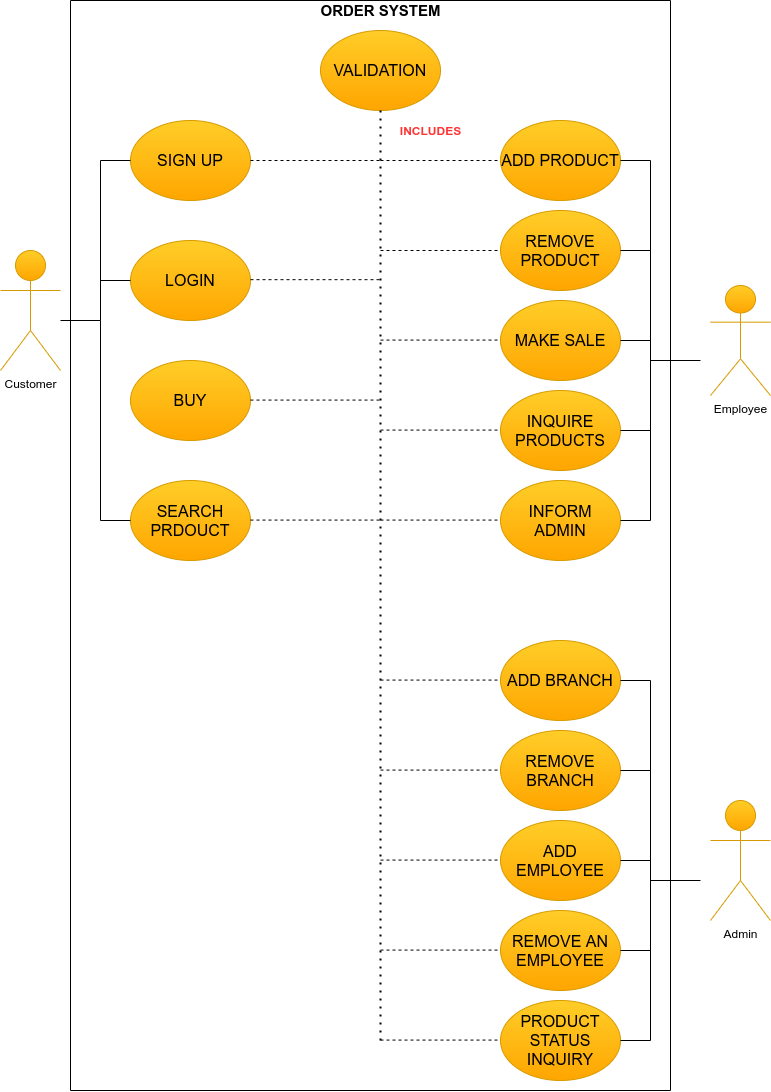

The diagram above was exported from draw.io. Its source (the exported page's mxGraphModel, read from the mxfile embedded in the PNG):
<mxGraphModel dx="1125" dy="672" grid="1" gridSize="10" guides="1" tooltips="1" connect="1" arrows="1" fold="1" page="1" pageScale="1" pageWidth="850" pageHeight="1100" math="0" shadow="0">
  <root>
    <mxCell id="0" />
    <mxCell id="1" parent="0" />
    <mxCell id="1E8e1iLm4YitzRAyesws-1" value="Admin&lt;br&gt;" style="shape=umlActor;verticalLabelPosition=bottom;verticalAlign=top;html=1;outlineConnect=0;fillColor=#ffcd28;strokeColor=#d79b00;gradientColor=#ffa500;" vertex="1" parent="1">
      <mxGeometry x="720" y="800" width="60" height="120" as="geometry" />
    </mxCell>
    <mxCell id="1E8e1iLm4YitzRAyesws-2" value="Customer&lt;br&gt;" style="shape=umlActor;verticalLabelPosition=bottom;verticalAlign=top;html=1;outlineConnect=0;fillColor=#ffcd28;strokeColor=#d79b00;gradientColor=#ffa500;" vertex="1" parent="1">
      <mxGeometry x="10" y="250" width="60" height="120" as="geometry" />
    </mxCell>
    <mxCell id="1E8e1iLm4YitzRAyesws-3" value="Employee&lt;br&gt;" style="shape=umlActor;verticalLabelPosition=bottom;verticalAlign=top;html=1;outlineConnect=0;fillColor=#ffcd28;strokeColor=#d79b00;gradientColor=#ffa500;" vertex="1" parent="1">
      <mxGeometry x="720" y="285" width="60" height="110" as="geometry" />
    </mxCell>
    <mxCell id="1E8e1iLm4YitzRAyesws-4" value="&lt;font size=&quot;3&quot;&gt;SIGN UP&lt;/font&gt;" style="ellipse;whiteSpace=wrap;html=1;gradientColor=#ffa500;fillColor=#ffcd28;strokeColor=#d79b00;" vertex="1" parent="1">
      <mxGeometry x="140" y="120" width="120" height="80" as="geometry" />
    </mxCell>
    <mxCell id="1E8e1iLm4YitzRAyesws-6" value="&lt;font size=&quot;3&quot;&gt;LOGIN&lt;/font&gt;" style="ellipse;whiteSpace=wrap;html=1;gradientColor=#ffa500;fillColor=#ffcd28;strokeColor=#d79b00;" vertex="1" parent="1">
      <mxGeometry x="140" y="240" width="120" height="80" as="geometry" />
    </mxCell>
    <mxCell id="1E8e1iLm4YitzRAyesws-7" value="&lt;font size=&quot;3&quot;&gt;BUY&lt;/font&gt;" style="ellipse;whiteSpace=wrap;html=1;gradientColor=#ffa500;fillColor=#ffcd28;strokeColor=#d79b00;" vertex="1" parent="1">
      <mxGeometry x="140" y="360" width="120" height="80" as="geometry" />
    </mxCell>
    <mxCell id="1E8e1iLm4YitzRAyesws-8" value="&lt;font size=&quot;3&quot;&gt;SEARCH PRDOUCT&lt;br&gt;&lt;/font&gt;" style="ellipse;whiteSpace=wrap;html=1;gradientColor=#ffa500;fillColor=#ffcd28;strokeColor=#d79b00;" vertex="1" parent="1">
      <mxGeometry x="140" y="480" width="120" height="80" as="geometry" />
    </mxCell>
    <mxCell id="1E8e1iLm4YitzRAyesws-9" value="&lt;font size=&quot;3&quot;&gt;ADD PRODUCT&lt;/font&gt;" style="ellipse;whiteSpace=wrap;html=1;gradientColor=#ffa500;fillColor=#ffcd28;strokeColor=#d79b00;" vertex="1" parent="1">
      <mxGeometry x="510" y="120" width="120" height="80" as="geometry" />
    </mxCell>
    <mxCell id="1E8e1iLm4YitzRAyesws-10" value="&lt;font size=&quot;3&quot;&gt;REMOVE PRODUCT&lt;br&gt;&lt;/font&gt;" style="ellipse;whiteSpace=wrap;html=1;gradientColor=#ffa500;fillColor=#ffcd28;strokeColor=#d79b00;" vertex="1" parent="1">
      <mxGeometry x="510" y="210" width="120" height="80" as="geometry" />
    </mxCell>
    <mxCell id="1E8e1iLm4YitzRAyesws-11" value="&lt;font size=&quot;3&quot;&gt;MAKE SALE&lt;/font&gt;" style="ellipse;whiteSpace=wrap;html=1;gradientColor=#ffa500;fillColor=#ffcd28;strokeColor=#d79b00;" vertex="1" parent="1">
      <mxGeometry x="510" y="300" width="120" height="80" as="geometry" />
    </mxCell>
    <mxCell id="1E8e1iLm4YitzRAyesws-12" value="&lt;font size=&quot;3&quot;&gt;INQUIRE PRODUCTS&lt;br&gt;&lt;/font&gt;" style="ellipse;whiteSpace=wrap;html=1;gradientColor=#ffa500;fillColor=#ffcd28;strokeColor=#d79b00;" vertex="1" parent="1">
      <mxGeometry x="510" y="390" width="120" height="80" as="geometry" />
    </mxCell>
    <mxCell id="1E8e1iLm4YitzRAyesws-13" value="&lt;font size=&quot;3&quot;&gt;INFORM ADMIN&lt;/font&gt;" style="ellipse;whiteSpace=wrap;html=1;gradientColor=#ffa500;fillColor=#ffcd28;strokeColor=#d79b00;" vertex="1" parent="1">
      <mxGeometry x="510" y="480" width="120" height="80" as="geometry" />
    </mxCell>
    <mxCell id="1E8e1iLm4YitzRAyesws-14" value="&lt;font size=&quot;3&quot;&gt;ADD BRANCH&lt;br&gt;&lt;/font&gt;" style="ellipse;whiteSpace=wrap;html=1;gradientColor=#ffa500;fillColor=#ffcd28;strokeColor=#d79b00;" vertex="1" parent="1">
      <mxGeometry x="510" y="640" width="120" height="80" as="geometry" />
    </mxCell>
    <mxCell id="1E8e1iLm4YitzRAyesws-15" value="&lt;font size=&quot;3&quot;&gt;REMOVE BRANCH&lt;/font&gt;" style="ellipse;whiteSpace=wrap;html=1;gradientColor=#ffa500;fillColor=#ffcd28;strokeColor=#d79b00;" vertex="1" parent="1">
      <mxGeometry x="510" y="730" width="120" height="80" as="geometry" />
    </mxCell>
    <mxCell id="1E8e1iLm4YitzRAyesws-16" value="&lt;font size=&quot;3&quot;&gt;ADD EMPLOYEE&lt;br&gt;&lt;/font&gt;" style="ellipse;whiteSpace=wrap;html=1;gradientColor=#ffa500;fillColor=#ffcd28;strokeColor=#d79b00;" vertex="1" parent="1">
      <mxGeometry x="510" y="820" width="120" height="80" as="geometry" />
    </mxCell>
    <mxCell id="1E8e1iLm4YitzRAyesws-17" value="&lt;font size=&quot;3&quot;&gt;REMOVE AN EMPLOYEE&lt;br&gt;&lt;/font&gt;" style="ellipse;whiteSpace=wrap;html=1;gradientColor=#ffa500;fillColor=#ffcd28;strokeColor=#d79b00;" vertex="1" parent="1">
      <mxGeometry x="510" y="910" width="120" height="80" as="geometry" />
    </mxCell>
    <mxCell id="1E8e1iLm4YitzRAyesws-18" value="&lt;font size=&quot;3&quot;&gt;PRODUCT STATUS INQUIRY&lt;br&gt;&lt;/font&gt;" style="ellipse;whiteSpace=wrap;html=1;gradientColor=#ffa500;fillColor=#ffcd28;strokeColor=#d79b00;" vertex="1" parent="1">
      <mxGeometry x="510" y="1000" width="120" height="80" as="geometry" />
    </mxCell>
    <mxCell id="1E8e1iLm4YitzRAyesws-20" value="&lt;font size=&quot;3&quot;&gt;VALIDATION&lt;/font&gt;" style="ellipse;whiteSpace=wrap;html=1;gradientColor=#ffa500;fillColor=#ffcd28;strokeColor=#d79b00;" vertex="1" parent="1">
      <mxGeometry x="330" y="30" width="120" height="80" as="geometry" />
    </mxCell>
    <mxCell id="1E8e1iLm4YitzRAyesws-23" value="" style="endArrow=none;html=1;" edge="1" parent="1">
      <mxGeometry width="50" height="50" relative="1" as="geometry">
        <mxPoint x="80" y="1090" as="sourcePoint" />
        <mxPoint x="80" as="targetPoint" />
      </mxGeometry>
    </mxCell>
    <mxCell id="1E8e1iLm4YitzRAyesws-24" value="" style="endArrow=none;html=1;" edge="1" parent="1">
      <mxGeometry width="50" height="50" relative="1" as="geometry">
        <mxPoint x="80" y="1090" as="sourcePoint" />
        <mxPoint x="680" y="1090" as="targetPoint" />
      </mxGeometry>
    </mxCell>
    <mxCell id="1E8e1iLm4YitzRAyesws-25" value="" style="endArrow=none;html=1;" edge="1" parent="1">
      <mxGeometry width="50" height="50" relative="1" as="geometry">
        <mxPoint x="680" as="sourcePoint" />
        <mxPoint x="680" y="1090" as="targetPoint" />
      </mxGeometry>
    </mxCell>
    <mxCell id="1E8e1iLm4YitzRAyesws-26" value="" style="endArrow=none;html=1;" edge="1" parent="1">
      <mxGeometry width="50" height="50" relative="1" as="geometry">
        <mxPoint x="80" as="sourcePoint" />
        <mxPoint x="680" as="targetPoint" />
      </mxGeometry>
    </mxCell>
    <mxCell id="1E8e1iLm4YitzRAyesws-28" value="" style="endArrow=none;dashed=1;html=1;dashPattern=1 3;strokeWidth=2;entryX=0.5;entryY=1;entryDx=0;entryDy=0;" edge="1" parent="1" target="1E8e1iLm4YitzRAyesws-20">
      <mxGeometry width="50" height="50" relative="1" as="geometry">
        <mxPoint x="390" y="1040" as="sourcePoint" />
        <mxPoint x="370" y="170" as="targetPoint" />
      </mxGeometry>
    </mxCell>
    <mxCell id="1E8e1iLm4YitzRAyesws-29" value="" style="endArrow=none;dashed=1;html=1;exitX=1;exitY=0.5;exitDx=0;exitDy=0;" edge="1" parent="1" source="1E8e1iLm4YitzRAyesws-4">
      <mxGeometry width="50" height="50" relative="1" as="geometry">
        <mxPoint x="300" y="190" as="sourcePoint" />
        <mxPoint x="390" y="160" as="targetPoint" />
      </mxGeometry>
    </mxCell>
    <mxCell id="1E8e1iLm4YitzRAyesws-30" value="" style="endArrow=none;dashed=1;html=1;exitX=1;exitY=0.5;exitDx=0;exitDy=0;" edge="1" parent="1">
      <mxGeometry width="50" height="50" relative="1" as="geometry">
        <mxPoint x="260" y="279.17" as="sourcePoint" />
        <mxPoint x="390" y="279.17" as="targetPoint" />
      </mxGeometry>
    </mxCell>
    <mxCell id="1E8e1iLm4YitzRAyesws-31" value="" style="endArrow=none;dashed=1;html=1;exitX=1;exitY=0.5;exitDx=0;exitDy=0;" edge="1" parent="1">
      <mxGeometry width="50" height="50" relative="1" as="geometry">
        <mxPoint x="260" y="399.58000000000004" as="sourcePoint" />
        <mxPoint x="390" y="399.58000000000004" as="targetPoint" />
      </mxGeometry>
    </mxCell>
    <mxCell id="1E8e1iLm4YitzRAyesws-32" value="" style="endArrow=none;dashed=1;html=1;exitX=1;exitY=0.5;exitDx=0;exitDy=0;" edge="1" parent="1">
      <mxGeometry width="50" height="50" relative="1" as="geometry">
        <mxPoint x="260" y="519.5799999999999" as="sourcePoint" />
        <mxPoint x="390" y="519.5799999999999" as="targetPoint" />
      </mxGeometry>
    </mxCell>
    <mxCell id="1E8e1iLm4YitzRAyesws-33" value="" style="endArrow=none;dashed=1;html=1;" edge="1" parent="1" target="1E8e1iLm4YitzRAyesws-9">
      <mxGeometry width="50" height="50" relative="1" as="geometry">
        <mxPoint x="390" y="160" as="sourcePoint" />
        <mxPoint x="510" y="160" as="targetPoint" />
      </mxGeometry>
    </mxCell>
    <mxCell id="1E8e1iLm4YitzRAyesws-34" value="" style="endArrow=none;dashed=1;html=1;" edge="1" parent="1" target="1E8e1iLm4YitzRAyesws-10">
      <mxGeometry width="50" height="50" relative="1" as="geometry">
        <mxPoint x="390" y="250" as="sourcePoint" />
        <mxPoint x="510" y="250" as="targetPoint" />
      </mxGeometry>
    </mxCell>
    <mxCell id="1E8e1iLm4YitzRAyesws-35" value="" style="endArrow=none;dashed=1;html=1;" edge="1" parent="1">
      <mxGeometry width="50" height="50" relative="1" as="geometry">
        <mxPoint x="390" y="339.57999999999987" as="sourcePoint" />
        <mxPoint x="510" y="339.57999999999987" as="targetPoint" />
      </mxGeometry>
    </mxCell>
    <mxCell id="1E8e1iLm4YitzRAyesws-36" value="" style="endArrow=none;dashed=1;html=1;" edge="1" parent="1">
      <mxGeometry width="50" height="50" relative="1" as="geometry">
        <mxPoint x="390" y="429.57999999999987" as="sourcePoint" />
        <mxPoint x="510" y="429.57999999999987" as="targetPoint" />
      </mxGeometry>
    </mxCell>
    <mxCell id="1E8e1iLm4YitzRAyesws-37" value="" style="endArrow=none;dashed=1;html=1;" edge="1" parent="1">
      <mxGeometry width="50" height="50" relative="1" as="geometry">
        <mxPoint x="390" y="519.5799999999999" as="sourcePoint" />
        <mxPoint x="510" y="519.5799999999999" as="targetPoint" />
      </mxGeometry>
    </mxCell>
    <mxCell id="1E8e1iLm4YitzRAyesws-38" value="" style="endArrow=none;dashed=1;html=1;" edge="1" parent="1">
      <mxGeometry width="50" height="50" relative="1" as="geometry">
        <mxPoint x="390" y="679.5799999999999" as="sourcePoint" />
        <mxPoint x="510" y="679.5799999999999" as="targetPoint" />
      </mxGeometry>
    </mxCell>
    <mxCell id="1E8e1iLm4YitzRAyesws-39" value="" style="endArrow=none;dashed=1;html=1;" edge="1" parent="1">
      <mxGeometry width="50" height="50" relative="1" as="geometry">
        <mxPoint x="390" y="769.5799999999999" as="sourcePoint" />
        <mxPoint x="510" y="769.5799999999999" as="targetPoint" />
      </mxGeometry>
    </mxCell>
    <mxCell id="1E8e1iLm4YitzRAyesws-40" value="" style="endArrow=none;dashed=1;html=1;" edge="1" parent="1">
      <mxGeometry width="50" height="50" relative="1" as="geometry">
        <mxPoint x="390" y="859.5799999999999" as="sourcePoint" />
        <mxPoint x="510" y="859.5799999999999" as="targetPoint" />
      </mxGeometry>
    </mxCell>
    <mxCell id="1E8e1iLm4YitzRAyesws-41" value="" style="endArrow=none;dashed=1;html=1;" edge="1" parent="1">
      <mxGeometry width="50" height="50" relative="1" as="geometry">
        <mxPoint x="390" y="949.5799999999999" as="sourcePoint" />
        <mxPoint x="510" y="949.5799999999999" as="targetPoint" />
      </mxGeometry>
    </mxCell>
    <mxCell id="1E8e1iLm4YitzRAyesws-42" value="" style="endArrow=none;dashed=1;html=1;" edge="1" parent="1">
      <mxGeometry width="50" height="50" relative="1" as="geometry">
        <mxPoint x="390" y="1039.58" as="sourcePoint" />
        <mxPoint x="510" y="1039.58" as="targetPoint" />
      </mxGeometry>
    </mxCell>
    <mxCell id="1E8e1iLm4YitzRAyesws-45" value="" style="endArrow=none;html=1;" edge="1" parent="1">
      <mxGeometry width="50" height="50" relative="1" as="geometry">
        <mxPoint x="70" y="320" as="sourcePoint" />
        <mxPoint x="110" y="320" as="targetPoint" />
      </mxGeometry>
    </mxCell>
    <mxCell id="1E8e1iLm4YitzRAyesws-46" value="" style="endArrow=none;html=1;" edge="1" parent="1">
      <mxGeometry width="50" height="50" relative="1" as="geometry">
        <mxPoint x="110" y="320" as="sourcePoint" />
        <mxPoint x="110" y="160" as="targetPoint" />
      </mxGeometry>
    </mxCell>
    <mxCell id="1E8e1iLm4YitzRAyesws-47" value="" style="endArrow=none;html=1;entryX=0;entryY=0.5;entryDx=0;entryDy=0;" edge="1" parent="1" target="1E8e1iLm4YitzRAyesws-4">
      <mxGeometry width="50" height="50" relative="1" as="geometry">
        <mxPoint x="110" y="160" as="sourcePoint" />
        <mxPoint x="170" y="110" as="targetPoint" />
      </mxGeometry>
    </mxCell>
    <mxCell id="1E8e1iLm4YitzRAyesws-51" value="" style="endArrow=none;html=1;entryX=0;entryY=0.5;entryDx=0;entryDy=0;" edge="1" parent="1" target="1E8e1iLm4YitzRAyesws-6">
      <mxGeometry width="50" height="50" relative="1" as="geometry">
        <mxPoint x="110" y="280" as="sourcePoint" />
        <mxPoint x="150" y="310" as="targetPoint" />
      </mxGeometry>
    </mxCell>
    <mxCell id="1E8e1iLm4YitzRAyesws-53" value="" style="endArrow=none;html=1;" edge="1" parent="1">
      <mxGeometry width="50" height="50" relative="1" as="geometry">
        <mxPoint x="110" y="520" as="sourcePoint" />
        <mxPoint x="110" y="320" as="targetPoint" />
      </mxGeometry>
    </mxCell>
    <mxCell id="1E8e1iLm4YitzRAyesws-54" value="" style="endArrow=none;html=1;entryX=0;entryY=0.5;entryDx=0;entryDy=0;" edge="1" parent="1" target="1E8e1iLm4YitzRAyesws-8">
      <mxGeometry width="50" height="50" relative="1" as="geometry">
        <mxPoint x="110" y="520" as="sourcePoint" />
        <mxPoint x="160" y="470" as="targetPoint" />
      </mxGeometry>
    </mxCell>
    <mxCell id="1E8e1iLm4YitzRAyesws-55" value="" style="endArrow=none;html=1;" edge="1" parent="1">
      <mxGeometry width="50" height="50" relative="1" as="geometry">
        <mxPoint x="660" y="520" as="sourcePoint" />
        <mxPoint x="660" y="160" as="targetPoint" />
      </mxGeometry>
    </mxCell>
    <mxCell id="1E8e1iLm4YitzRAyesws-56" value="" style="endArrow=none;html=1;exitX=1;exitY=0.5;exitDx=0;exitDy=0;" edge="1" parent="1" source="1E8e1iLm4YitzRAyesws-9">
      <mxGeometry width="50" height="50" relative="1" as="geometry">
        <mxPoint x="610" y="210" as="sourcePoint" />
        <mxPoint x="660" y="160" as="targetPoint" />
      </mxGeometry>
    </mxCell>
    <mxCell id="1E8e1iLm4YitzRAyesws-59" value="" style="endArrow=none;html=1;entryX=1;entryY=0.5;entryDx=0;entryDy=0;" edge="1" parent="1" target="1E8e1iLm4YitzRAyesws-10">
      <mxGeometry width="50" height="50" relative="1" as="geometry">
        <mxPoint x="660" y="250" as="sourcePoint" />
        <mxPoint x="370" y="340" as="targetPoint" />
      </mxGeometry>
    </mxCell>
    <mxCell id="1E8e1iLm4YitzRAyesws-60" value="" style="endArrow=none;html=1;entryX=1;entryY=0.5;entryDx=0;entryDy=0;" edge="1" parent="1" target="1E8e1iLm4YitzRAyesws-11">
      <mxGeometry width="50" height="50" relative="1" as="geometry">
        <mxPoint x="660" y="340" as="sourcePoint" />
        <mxPoint x="370" y="340" as="targetPoint" />
      </mxGeometry>
    </mxCell>
    <mxCell id="1E8e1iLm4YitzRAyesws-61" value="" style="endArrow=none;html=1;entryX=1;entryY=0.5;entryDx=0;entryDy=0;" edge="1" parent="1" target="1E8e1iLm4YitzRAyesws-12">
      <mxGeometry width="50" height="50" relative="1" as="geometry">
        <mxPoint x="660" y="430" as="sourcePoint" />
        <mxPoint x="370" y="470" as="targetPoint" />
      </mxGeometry>
    </mxCell>
    <mxCell id="1E8e1iLm4YitzRAyesws-62" value="" style="endArrow=none;html=1;entryX=1;entryY=0.5;entryDx=0;entryDy=0;" edge="1" parent="1" target="1E8e1iLm4YitzRAyesws-13">
      <mxGeometry width="50" height="50" relative="1" as="geometry">
        <mxPoint x="660" y="520" as="sourcePoint" />
        <mxPoint x="370" y="470" as="targetPoint" />
      </mxGeometry>
    </mxCell>
    <mxCell id="1E8e1iLm4YitzRAyesws-63" value="" style="endArrow=none;html=1;" edge="1" parent="1">
      <mxGeometry width="50" height="50" relative="1" as="geometry">
        <mxPoint x="660" y="1040" as="sourcePoint" />
        <mxPoint x="660" y="680" as="targetPoint" />
      </mxGeometry>
    </mxCell>
    <mxCell id="1E8e1iLm4YitzRAyesws-64" value="" style="endArrow=none;html=1;exitX=1;exitY=0.5;exitDx=0;exitDy=0;" edge="1" parent="1" source="1E8e1iLm4YitzRAyesws-14">
      <mxGeometry width="50" height="50" relative="1" as="geometry">
        <mxPoint x="320" y="790" as="sourcePoint" />
        <mxPoint x="660" y="680" as="targetPoint" />
      </mxGeometry>
    </mxCell>
    <mxCell id="1E8e1iLm4YitzRAyesws-65" value="" style="endArrow=none;html=1;entryX=1;entryY=0.5;entryDx=0;entryDy=0;" edge="1" parent="1" target="1E8e1iLm4YitzRAyesws-15">
      <mxGeometry width="50" height="50" relative="1" as="geometry">
        <mxPoint x="660" y="770" as="sourcePoint" />
        <mxPoint x="370" y="740" as="targetPoint" />
      </mxGeometry>
    </mxCell>
    <mxCell id="1E8e1iLm4YitzRAyesws-66" value="" style="endArrow=none;html=1;entryX=1;entryY=0.5;entryDx=0;entryDy=0;" edge="1" parent="1" target="1E8e1iLm4YitzRAyesws-16">
      <mxGeometry width="50" height="50" relative="1" as="geometry">
        <mxPoint x="660" y="860" as="sourcePoint" />
        <mxPoint x="370" y="740" as="targetPoint" />
      </mxGeometry>
    </mxCell>
    <mxCell id="1E8e1iLm4YitzRAyesws-67" value="" style="endArrow=none;html=1;entryX=1;entryY=0.5;entryDx=0;entryDy=0;" edge="1" parent="1" target="1E8e1iLm4YitzRAyesws-17">
      <mxGeometry width="50" height="50" relative="1" as="geometry">
        <mxPoint x="660" y="950" as="sourcePoint" />
        <mxPoint x="370" y="740" as="targetPoint" />
      </mxGeometry>
    </mxCell>
    <mxCell id="1E8e1iLm4YitzRAyesws-68" value="" style="endArrow=none;html=1;entryX=1;entryY=0.5;entryDx=0;entryDy=0;" edge="1" parent="1" target="1E8e1iLm4YitzRAyesws-18">
      <mxGeometry width="50" height="50" relative="1" as="geometry">
        <mxPoint x="660" y="1040" as="sourcePoint" />
        <mxPoint x="370" y="740" as="targetPoint" />
      </mxGeometry>
    </mxCell>
    <mxCell id="1E8e1iLm4YitzRAyesws-69" value="" style="endArrow=none;html=1;" edge="1" parent="1">
      <mxGeometry width="50" height="50" relative="1" as="geometry">
        <mxPoint x="660" y="360" as="sourcePoint" />
        <mxPoint x="710" y="360" as="targetPoint" />
      </mxGeometry>
    </mxCell>
    <mxCell id="1E8e1iLm4YitzRAyesws-70" value="" style="endArrow=none;html=1;" edge="1" parent="1">
      <mxGeometry width="50" height="50" relative="1" as="geometry">
        <mxPoint x="660" y="880" as="sourcePoint" />
        <mxPoint x="710" y="880" as="targetPoint" />
      </mxGeometry>
    </mxCell>
    <mxCell id="1E8e1iLm4YitzRAyesws-71" value="&lt;b&gt;&lt;font color=&quot;#ff3333&quot;&gt;INCLUDES&lt;/font&gt;&lt;/b&gt;" style="text;html=1;align=center;verticalAlign=middle;resizable=0;points=[];autosize=1;" vertex="1" parent="1">
      <mxGeometry x="400" y="120" width="80" height="20" as="geometry" />
    </mxCell>
    <mxCell id="1E8e1iLm4YitzRAyesws-72" value="&lt;b&gt;&lt;font style=&quot;font-size: 15px&quot;&gt;ORDER SYSTEM&lt;/font&gt;&lt;/b&gt;" style="text;html=1;align=center;verticalAlign=middle;resizable=0;points=[];autosize=1;" vertex="1" parent="1">
      <mxGeometry x="320" width="140" height="20" as="geometry" />
    </mxCell>
  </root>
</mxGraphModel>